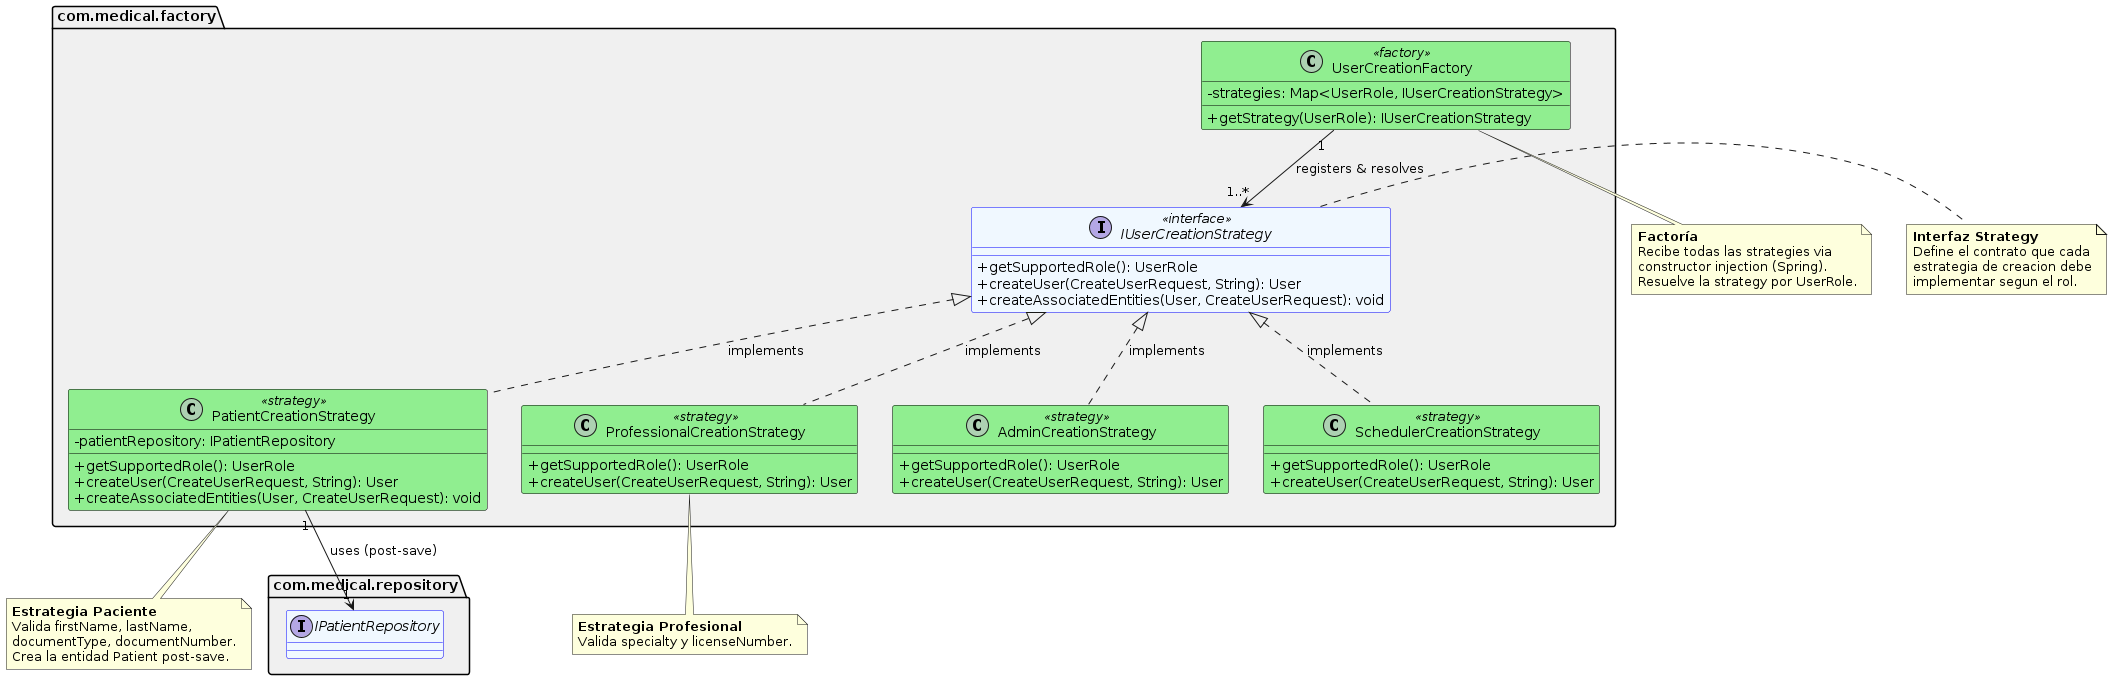

The diagram above was rendered by PlantUML. Its source (embedded in the PNG):
@startuml FactoryRelations
' ====================================================================
' Class Diagram - Factory + Strategy Pattern
' Reflects EXACTLY com.medical.factory.
' Implements the Strategy pattern for role-based user creation.
' ====================================================================

skinparam classAttributeIconSize 0
skinparam defaultFontName SansSerif

package "com.medical.factory" as factoryPkg #F0F0F0 {

  interface IUserCreationStrategy <<interface>> #F0F8FF;line:blue {
    {method} +getSupportedRole(): UserRole
    {method} +createUser(CreateUserRequest, String): User
    {method} +createAssociatedEntities(User, CreateUserRequest): void
  }

  class PatientCreationStrategy <<strategy>> #90EE90;line:Black {
    {field} -patientRepository: IPatientRepository
    {method} +getSupportedRole(): UserRole
    {method} +createUser(CreateUserRequest, String): User
    {method} +createAssociatedEntities(User, CreateUserRequest): void
  }

  class ProfessionalCreationStrategy <<strategy>> #90EE90;line:Black {
    {method} +getSupportedRole(): UserRole
    {method} +createUser(CreateUserRequest, String): User
  }

  class AdminCreationStrategy <<strategy>> #90EE90;line:Black {
    {method} +getSupportedRole(): UserRole
    {method} +createUser(CreateUserRequest, String): User
  }

  class SchedulerCreationStrategy <<strategy>> #90EE90;line:Black {
    {method} +getSupportedRole(): UserRole
    {method} +createUser(CreateUserRequest, String): User
  }

  class UserCreationFactory <<factory>> #90EE90;line:Black {
    {field} -strategies: Map<UserRole, IUserCreationStrategy>
    {method} +getStrategy(UserRole): IUserCreationStrategy
  }

}

package "com.medical.repository" as repoPkg #F0F0F0 {
  interface IPatientRepository #F0F8FF;line:blue
}

' === STRATEGY RELATIONSHIPS ===
IUserCreationStrategy <|.. PatientCreationStrategy : "implements"
IUserCreationStrategy <|.. ProfessionalCreationStrategy : "implements"
IUserCreationStrategy <|.. AdminCreationStrategy : "implements"
IUserCreationStrategy <|.. SchedulerCreationStrategy : "implements"

UserCreationFactory "1" --> "1..*" IUserCreationStrategy : "registers & resolves"

PatientCreationStrategy "1" --> "1" IPatientRepository : "uses (post-save)"

note right of IUserCreationStrategy
  **Interfaz Strategy**
  Define el contrato que cada
  estrategia de creacion debe
  implementar segun el rol.
end note

note bottom of PatientCreationStrategy
  **Estrategia Paciente**
  Valida firstName, lastName,
  documentType, documentNumber.
  Crea la entidad Patient post-save.
end note

note bottom of ProfessionalCreationStrategy
  **Estrategia Profesional**
  Valida specialty y licenseNumber.
end note

note bottom of UserCreationFactory
  **Factoría**
  Recibe todas las strategies via
  constructor injection (Spring).
  Resuelve la strategy por UserRole.
end note

@enduml